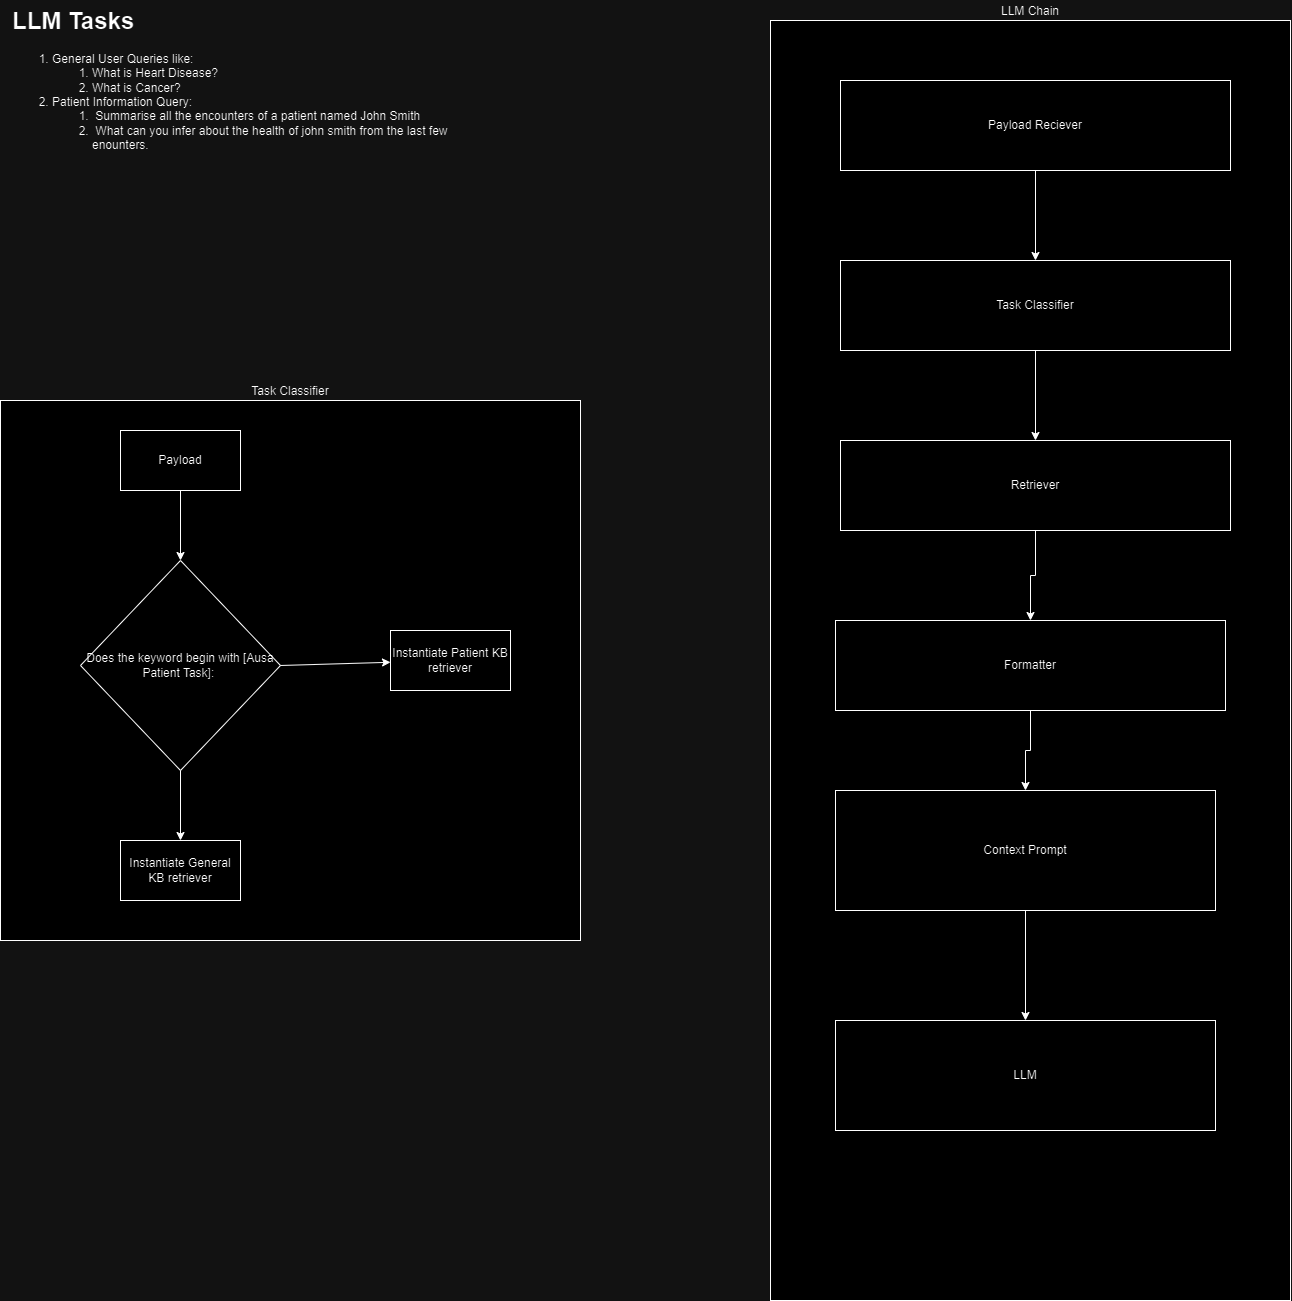

The diagram above was exported from draw.io. Its source (the exported page's mxGraphModel, read from the mxfile embedded in the PNG):
<mxGraphModel dx="3475" dy="1490" grid="1" gridSize="10" guides="1" tooltips="1" connect="1" arrows="1" fold="1" page="1" pageScale="1" pageWidth="850" pageHeight="1100" math="0" shadow="0">
  <root>
    <mxCell id="0" />
    <mxCell id="1" parent="0" />
    <mxCell id="mApToHSOU5eXZXaTXWoY-1" value="LLM Chain" style="rounded=0;whiteSpace=wrap;html=1;labelPosition=center;verticalLabelPosition=top;align=center;verticalAlign=bottom;" vertex="1" parent="1">
      <mxGeometry x="400" y="120" width="520" height="1280" as="geometry" />
    </mxCell>
    <mxCell id="mApToHSOU5eXZXaTXWoY-8" style="edgeStyle=orthogonalEdgeStyle;rounded=0;orthogonalLoop=1;jettySize=auto;html=1;entryX=0.5;entryY=0;entryDx=0;entryDy=0;" edge="1" parent="1" source="mApToHSOU5eXZXaTXWoY-2" target="mApToHSOU5eXZXaTXWoY-7">
      <mxGeometry relative="1" as="geometry" />
    </mxCell>
    <mxCell id="mApToHSOU5eXZXaTXWoY-2" value="Payload Reciever" style="rounded=0;whiteSpace=wrap;html=1;" vertex="1" parent="1">
      <mxGeometry x="470" y="180" width="390" height="90" as="geometry" />
    </mxCell>
    <mxCell id="mApToHSOU5eXZXaTXWoY-30" style="edgeStyle=orthogonalEdgeStyle;rounded=0;orthogonalLoop=1;jettySize=auto;html=1;entryX=0.5;entryY=0;entryDx=0;entryDy=0;" edge="1" parent="1" source="mApToHSOU5eXZXaTXWoY-7" target="mApToHSOU5eXZXaTXWoY-24">
      <mxGeometry relative="1" as="geometry" />
    </mxCell>
    <mxCell id="mApToHSOU5eXZXaTXWoY-7" value="Task Classifier" style="rounded=0;whiteSpace=wrap;html=1;" vertex="1" parent="1">
      <mxGeometry x="470" y="360" width="390" height="90" as="geometry" />
    </mxCell>
    <mxCell id="mApToHSOU5eXZXaTXWoY-10" value="&lt;h1 style=&quot;margin-top: 0px;&quot;&gt;LLM Tasks&lt;/h1&gt;&lt;div&gt;&lt;ol&gt;&lt;li&gt;General User Queries like:&lt;/li&gt;&lt;ol&gt;&lt;li&gt;What is Heart Disease?&lt;/li&gt;&lt;li&gt;What is Cancer?&lt;/li&gt;&lt;/ol&gt;&lt;li&gt;Patient Information Query:&lt;/li&gt;&lt;ol&gt;&lt;li&gt;&amp;nbsp;Summarise all the encounters of a patient named John Smith&lt;/li&gt;&lt;li&gt;&amp;nbsp;What can you infer about the health of john smith from the last few enounters.&lt;/li&gt;&lt;/ol&gt;&lt;/ol&gt;&lt;/div&gt;" style="text;html=1;whiteSpace=wrap;overflow=hidden;rounded=0;" vertex="1" parent="1">
      <mxGeometry x="-360" y="100" width="460" height="270" as="geometry" />
    </mxCell>
    <mxCell id="mApToHSOU5eXZXaTXWoY-23" value="" style="group" vertex="1" connectable="0" parent="1">
      <mxGeometry x="-370" y="500" width="580" height="540" as="geometry" />
    </mxCell>
    <mxCell id="mApToHSOU5eXZXaTXWoY-11" value="Task Classifier" style="rounded=0;whiteSpace=wrap;html=1;labelPosition=center;verticalLabelPosition=top;align=center;verticalAlign=bottom;" vertex="1" parent="mApToHSOU5eXZXaTXWoY-23">
      <mxGeometry width="580" height="540" as="geometry" />
    </mxCell>
    <mxCell id="mApToHSOU5eXZXaTXWoY-15" style="edgeStyle=orthogonalEdgeStyle;rounded=0;orthogonalLoop=1;jettySize=auto;html=1;entryX=0.5;entryY=0;entryDx=0;entryDy=0;" edge="1" parent="mApToHSOU5eXZXaTXWoY-23" source="mApToHSOU5eXZXaTXWoY-12" target="mApToHSOU5eXZXaTXWoY-14">
      <mxGeometry relative="1" as="geometry" />
    </mxCell>
    <mxCell id="mApToHSOU5eXZXaTXWoY-12" value="Payload" style="rounded=0;whiteSpace=wrap;html=1;" vertex="1" parent="mApToHSOU5eXZXaTXWoY-23">
      <mxGeometry x="120" y="30" width="120" height="60" as="geometry" />
    </mxCell>
    <mxCell id="mApToHSOU5eXZXaTXWoY-14" value="Does the keyword begin with [Ausa Patient Task]:&amp;nbsp;" style="rhombus;whiteSpace=wrap;html=1;" vertex="1" parent="mApToHSOU5eXZXaTXWoY-23">
      <mxGeometry x="80" y="160" width="200" height="210" as="geometry" />
    </mxCell>
    <mxCell id="mApToHSOU5eXZXaTXWoY-16" value="Instantiate General KB retriever" style="rounded=0;whiteSpace=wrap;html=1;" vertex="1" parent="mApToHSOU5eXZXaTXWoY-23">
      <mxGeometry x="120" y="440" width="120" height="60" as="geometry" />
    </mxCell>
    <mxCell id="mApToHSOU5eXZXaTXWoY-17" value="Instantiate Patient KB retriever" style="rounded=0;whiteSpace=wrap;html=1;" vertex="1" parent="mApToHSOU5eXZXaTXWoY-23">
      <mxGeometry x="390" y="230" width="120" height="60" as="geometry" />
    </mxCell>
    <mxCell id="mApToHSOU5eXZXaTXWoY-20" value="" style="endArrow=classic;html=1;rounded=0;exitX=1;exitY=0.5;exitDx=0;exitDy=0;" edge="1" parent="mApToHSOU5eXZXaTXWoY-23" source="mApToHSOU5eXZXaTXWoY-14" target="mApToHSOU5eXZXaTXWoY-17">
      <mxGeometry width="50" height="50" relative="1" as="geometry">
        <mxPoint x="130" y="260" as="sourcePoint" />
        <mxPoint x="180" y="210" as="targetPoint" />
      </mxGeometry>
    </mxCell>
    <mxCell id="mApToHSOU5eXZXaTXWoY-21" value="" style="endArrow=classic;html=1;rounded=0;exitX=0.5;exitY=1;exitDx=0;exitDy=0;entryX=0.5;entryY=0;entryDx=0;entryDy=0;" edge="1" parent="mApToHSOU5eXZXaTXWoY-23" source="mApToHSOU5eXZXaTXWoY-14" target="mApToHSOU5eXZXaTXWoY-16">
      <mxGeometry width="50" height="50" relative="1" as="geometry">
        <mxPoint x="130" y="310" as="sourcePoint" />
        <mxPoint x="180" y="260" as="targetPoint" />
      </mxGeometry>
    </mxCell>
    <mxCell id="mApToHSOU5eXZXaTXWoY-31" style="edgeStyle=orthogonalEdgeStyle;rounded=0;orthogonalLoop=1;jettySize=auto;html=1;" edge="1" parent="1" source="mApToHSOU5eXZXaTXWoY-24" target="mApToHSOU5eXZXaTXWoY-26">
      <mxGeometry relative="1" as="geometry" />
    </mxCell>
    <mxCell id="mApToHSOU5eXZXaTXWoY-24" value="Retriever" style="rounded=0;whiteSpace=wrap;html=1;" vertex="1" parent="1">
      <mxGeometry x="470" y="540" width="390" height="90" as="geometry" />
    </mxCell>
    <mxCell id="mApToHSOU5eXZXaTXWoY-32" style="edgeStyle=orthogonalEdgeStyle;rounded=0;orthogonalLoop=1;jettySize=auto;html=1;" edge="1" parent="1" source="mApToHSOU5eXZXaTXWoY-26" target="mApToHSOU5eXZXaTXWoY-27">
      <mxGeometry relative="1" as="geometry" />
    </mxCell>
    <mxCell id="mApToHSOU5eXZXaTXWoY-26" value="Formatter" style="rounded=0;whiteSpace=wrap;html=1;" vertex="1" parent="1">
      <mxGeometry x="465" y="720" width="390" height="90" as="geometry" />
    </mxCell>
    <mxCell id="mApToHSOU5eXZXaTXWoY-33" style="edgeStyle=orthogonalEdgeStyle;rounded=0;orthogonalLoop=1;jettySize=auto;html=1;entryX=0.5;entryY=0;entryDx=0;entryDy=0;" edge="1" parent="1" source="mApToHSOU5eXZXaTXWoY-27" target="mApToHSOU5eXZXaTXWoY-29">
      <mxGeometry relative="1" as="geometry" />
    </mxCell>
    <mxCell id="mApToHSOU5eXZXaTXWoY-27" value="Context Prompt" style="rounded=0;whiteSpace=wrap;html=1;" vertex="1" parent="1">
      <mxGeometry x="465" y="890" width="380" height="120" as="geometry" />
    </mxCell>
    <mxCell id="mApToHSOU5eXZXaTXWoY-29" value="LLM" style="rounded=0;whiteSpace=wrap;html=1;" vertex="1" parent="1">
      <mxGeometry x="465" y="1120" width="380" height="110" as="geometry" />
    </mxCell>
  </root>
</mxGraphModel>